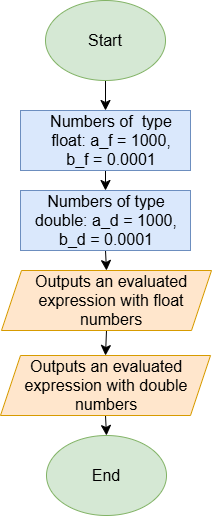

The diagram above was exported from draw.io. Its source (the exported page's mxGraphModel, read from the mxfile embedded in the PNG):
<mxGraphModel dx="1099" dy="639" grid="1" gridSize="10" guides="1" tooltips="1" connect="1" arrows="1" fold="1" page="1" pageScale="1" pageWidth="827" pageHeight="1169" math="0" shadow="0">
  <root>
    <mxCell id="0" />
    <mxCell id="1" parent="0" />
    <mxCell id="vHT5dYnB8RKKpnKcPTJu-36" style="edgeStyle=none;curved=1;rounded=0;orthogonalLoop=1;jettySize=auto;html=1;exitX=0.5;exitY=1;exitDx=0;exitDy=0;entryX=0.5;entryY=0;entryDx=0;entryDy=0;fontSize=12;startSize=8;endSize=8;" edge="1" parent="1" source="vHT5dYnB8RKKpnKcPTJu-1" target="vHT5dYnB8RKKpnKcPTJu-3">
      <mxGeometry relative="1" as="geometry" />
    </mxCell>
    <mxCell id="vHT5dYnB8RKKpnKcPTJu-1" value="" style="ellipse;whiteSpace=wrap;html=1;fillColor=#d5e8d4;strokeColor=#82b366;" vertex="1" parent="1">
      <mxGeometry x="414" y="70" width="120" height="80" as="geometry" />
    </mxCell>
    <mxCell id="vHT5dYnB8RKKpnKcPTJu-2" value="Start" style="text;strokeColor=none;align=center;fillColor=none;html=1;verticalAlign=middle;whiteSpace=wrap;rounded=0;fontSize=16;" vertex="1" parent="1">
      <mxGeometry x="444" y="95" width="60" height="30" as="geometry" />
    </mxCell>
    <mxCell id="vHT5dYnB8RKKpnKcPTJu-35" style="edgeStyle=none;curved=1;rounded=0;orthogonalLoop=1;jettySize=auto;html=1;exitX=0.5;exitY=1;exitDx=0;exitDy=0;entryX=0.5;entryY=0;entryDx=0;entryDy=0;fontSize=12;startSize=8;endSize=8;" edge="1" parent="1" source="vHT5dYnB8RKKpnKcPTJu-3" target="vHT5dYnB8RKKpnKcPTJu-13">
      <mxGeometry relative="1" as="geometry" />
    </mxCell>
    <mxCell id="vHT5dYnB8RKKpnKcPTJu-3" value="" style="rounded=0;whiteSpace=wrap;html=1;fillColor=#dae8fc;strokeColor=#6c8ebf;" vertex="1" parent="1">
      <mxGeometry x="389" y="180" width="170" height="60" as="geometry" />
    </mxCell>
    <mxCell id="vHT5dYnB8RKKpnKcPTJu-39" style="edgeStyle=none;curved=1;rounded=0;orthogonalLoop=1;jettySize=auto;html=1;exitX=0.5;exitY=1;exitDx=0;exitDy=0;entryX=0.5;entryY=0;entryDx=0;entryDy=0;fontSize=12;startSize=8;endSize=8;" edge="1" parent="1" source="vHT5dYnB8RKKpnKcPTJu-6" target="vHT5dYnB8RKKpnKcPTJu-7">
      <mxGeometry relative="1" as="geometry" />
    </mxCell>
    <mxCell id="vHT5dYnB8RKKpnKcPTJu-6" value="" style="shape=parallelogram;perimeter=parallelogramPerimeter;whiteSpace=wrap;html=1;fixedSize=1;fillColor=#ffe6cc;strokeColor=#d79b00;" vertex="1" parent="1">
      <mxGeometry x="369" y="425" width="210" height="60" as="geometry" />
    </mxCell>
    <mxCell id="vHT5dYnB8RKKpnKcPTJu-7" value="" style="ellipse;whiteSpace=wrap;html=1;fillColor=#d5e8d4;strokeColor=#82b366;" vertex="1" parent="1">
      <mxGeometry x="415" y="505" width="120" height="80" as="geometry" />
    </mxCell>
    <mxCell id="vHT5dYnB8RKKpnKcPTJu-10" value="End" style="text;html=1;align=center;verticalAlign=middle;whiteSpace=wrap;rounded=0;fontSize=16;" vertex="1" parent="1">
      <mxGeometry x="445" y="530" width="60" height="30" as="geometry" />
    </mxCell>
    <mxCell id="vHT5dYnB8RKKpnKcPTJu-38" style="edgeStyle=none;curved=1;rounded=0;orthogonalLoop=1;jettySize=auto;html=1;exitX=0.5;exitY=1;exitDx=0;exitDy=0;entryX=0.5;entryY=0;entryDx=0;entryDy=0;fontSize=12;startSize=8;endSize=8;" edge="1" parent="1" source="vHT5dYnB8RKKpnKcPTJu-12" target="vHT5dYnB8RKKpnKcPTJu-6">
      <mxGeometry relative="1" as="geometry" />
    </mxCell>
    <mxCell id="vHT5dYnB8RKKpnKcPTJu-12" value="" style="shape=parallelogram;perimeter=parallelogramPerimeter;whiteSpace=wrap;html=1;fixedSize=1;fillColor=#ffe6cc;strokeColor=#d79b00;" vertex="1" parent="1">
      <mxGeometry x="370" y="340" width="210" height="60" as="geometry" />
    </mxCell>
    <mxCell id="vHT5dYnB8RKKpnKcPTJu-37" style="edgeStyle=none;curved=1;rounded=0;orthogonalLoop=1;jettySize=auto;html=1;exitX=0.5;exitY=1;exitDx=0;exitDy=0;entryX=0.5;entryY=0;entryDx=0;entryDy=0;fontSize=12;startSize=8;endSize=8;" edge="1" parent="1" source="vHT5dYnB8RKKpnKcPTJu-13" target="vHT5dYnB8RKKpnKcPTJu-12">
      <mxGeometry relative="1" as="geometry" />
    </mxCell>
    <mxCell id="vHT5dYnB8RKKpnKcPTJu-13" value="" style="rounded=0;whiteSpace=wrap;html=1;fillColor=#dae8fc;strokeColor=#6c8ebf;" vertex="1" parent="1">
      <mxGeometry x="389" y="260" width="170" height="60" as="geometry" />
    </mxCell>
    <mxCell id="vHT5dYnB8RKKpnKcPTJu-15" value="Numbers of&amp;nbsp; type float: a_f = 1000, b_f = 0.0001" style="text;html=1;align=center;verticalAlign=middle;whiteSpace=wrap;rounded=0;fontSize=16;" vertex="1" parent="1">
      <mxGeometry x="410" y="195" width="140" height="30" as="geometry" />
    </mxCell>
    <mxCell id="vHT5dYnB8RKKpnKcPTJu-16" value="Numbers of type double: a_d = 1000, b_d = 0.0001" style="text;html=1;align=center;verticalAlign=middle;whiteSpace=wrap;rounded=0;fontSize=16;" vertex="1" parent="1">
      <mxGeometry x="400" y="275" width="150" height="30" as="geometry" />
    </mxCell>
    <mxCell id="vHT5dYnB8RKKpnKcPTJu-19" value="Outputs an evaluated expression with float numbers" style="text;html=1;align=center;verticalAlign=middle;whiteSpace=wrap;rounded=0;fontSize=16;" vertex="1" parent="1">
      <mxGeometry x="385" y="355" width="190" height="30" as="geometry" />
    </mxCell>
    <mxCell id="vHT5dYnB8RKKpnKcPTJu-20" value="Outputs an evaluated expression with double numbers" style="text;html=1;align=center;verticalAlign=middle;whiteSpace=wrap;rounded=0;fontSize=16;" vertex="1" parent="1">
      <mxGeometry x="380" y="440" width="190" height="30" as="geometry" />
    </mxCell>
  </root>
</mxGraphModel>